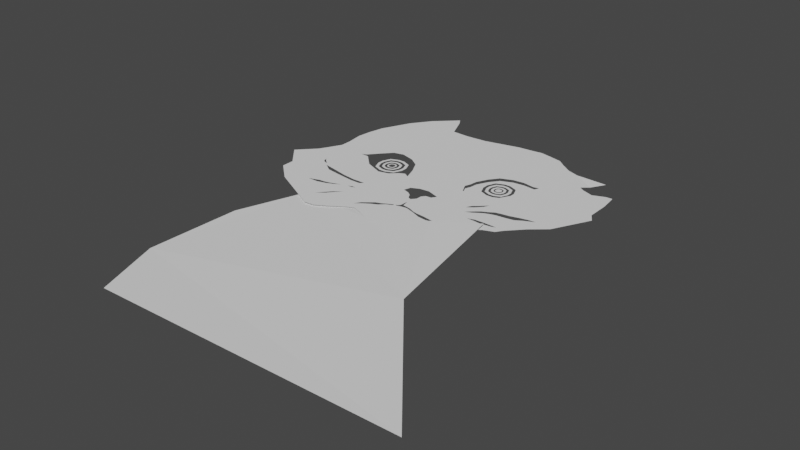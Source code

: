 # Source: coots-face1.blend  (saved by Blender 3.4.6; exported with 4.5.12 LTS)
import bpy
from mathutils import Matrix  # noqa: F401  (used for matrix-valued properties, if any)

bpy.ops.wm.read_factory_settings(use_empty=True)
scene = bpy.context.scene
scene.name = 'Scene'

# ---- collections
col_collection = bpy.data.collections.new('Collection'); scene.collection.children.link(col_collection)

# ---- world
world_world = bpy.data.worlds.new('World'); scene.world = world_world
world_world.use_nodes = True; world_world.node_tree.nodes.clear()
_N = world_world.node_tree.nodes; _L = world_world.node_tree.links
n0 = _N.new('ShaderNodeOutputWorld'); n0.name = 'World Output'; n0.location = (300, 300)
n1 = _N.new('ShaderNodeBackground'); n1.name = 'Background'; n1.location = (10, 300)
n1.inputs[0].default_value = (0.05088, 0.05088, 0.05088, 1.0)
_L.new(n1.outputs[0], n0.inputs[0])
n0.is_active_output = True
world_world.color = (0.05088, 0.05088, 0.05088)
world_world.use_sun_shadow = False
world_world.sun_shadow_jitter_overblur = 0.0

# ---- meshes
me_plane = bpy.data.meshes.new('Plane')
me_plane.from_pydata([(-1.32, 5.733, 0.0006672), (-1.237, 5.774, 0.0006672), (-1.578, 7.396, 0.0), (1.534, 7.707, 0.0), (1.272, 7.766, 0.0), (1.089, 7.799, 0.0), (0.946, 7.778, 0.0), (0.6509, 7.752, 0.0), (0.01135, 7.603, 0.0), (-0.3743, 7.577, 0.0), (-0.6935, 7.594, 0.0), (-0.8686, 7.996, 0.0), (-0.9449, 8.111, 0.0), (-1.327, 7.745, 0.0), (-1.879, 6.584, 0.0), (-1.82, 6.869, 0.0), (-1.677, 4.177, 0.0), (-1.907, 6.322, 0.0), (-1.864, 6.018, 0.0), (-1.863, 5.813, 0.0), (-1.988, 5.569, 0.0), (-2.069, 5.422, 0.0), (-2.366, 5.107, 0.0), (-2.035, 4.726, 0.0), (-2.032, 4.496, 0.0), (2.817, 5.418, 0.0), (-0.7428, 3.7, 0.0), (0.462, 3.857, 0.0), (-0.5587, 3.715, 0.0), (-0.3575, 3.827, 0.0), (-0.1428, 3.978, 0.0), (0.01627, 4.051, 0.0), (0.216, 3.977, 0.0), (0.7081, 3.869, 0.0), (0.96, 3.984, 0.0), (1.155, 4.161, 0.0), (1.338, 4.216, 0.0), (1.56, 4.369, 0.0), (1.794, 4.525, 0.0), (2.025, 4.728, 0.0), (2.217, 4.801, 0.0), (2.299, 4.919, 0.0), (2.546, 5.186, 0.0), (3.154, 6.08, 0.0), (1.672, 7.596, 0.0), (3.054, 6.237, 0.0), (3.051, 6.63, 0.0), (3.027, 6.823, 0.0), (3.006, 6.961, 0.0), (2.893, 6.955, 0.0), (2.676, 6.868, 0.0), (2.474, 6.939, 0.0), (2.378, 7.003, 0.0), (2.503, 7.109, 0.0), (2.718, 7.239, 0.06497), (2.408, 7.371, 0.0), (2.08, 7.384, 0.0), (1.866, 7.46, 0.0), (-1.172, 5.729, 0.0006672), (-1.074, 5.631, 0.0006672), (-0.9378, 5.495, 0.0006672), (-0.09615, 5.516, 0.0006672), (-0.1816, 5.755, 0.0006672), (-0.305, 5.99, 0.0006672), (-0.486, 6.112, 0.0006672), (-0.7336, 6.185, 0.0006672), (-0.9159, 6.139, 0.0006672), (-1.071, 5.969, 0.0006672), (-0.6103, 5.357, 0.0006672), (-0.4209, 5.403, 0.0006672), (-0.2922, 5.527, 0.0006672), (-0.1973, 5.574, 0.0006672), (1.875, 6.54, 0.0006672), (1.772, 6.519, 0.0006672), (1.56, 6.558, 0.0006672), (1.357, 6.536, 0.0006672), (1.148, 6.449, 0.0006672), (1.025, 6.284, 0.0006672), (0.926, 6.079, 0.0006672), (0.9096, 5.94, 0.0006672), (0.8731, 5.834, 0.0006672), (0.9638, 5.652, 0.0006672), (1.012, 5.734, 0.0006672), (1.11, 5.805, 0.0006672), (1.287, 5.756, 0.0006672), (1.527, 5.727, 0.0006672), (1.618, 5.89, 0.0006672), (1.709, 6.068, 0.0006672), (1.8, 6.274, 0.0006672), (1.839, 6.457, 0.0006672), (0.7785, 5.209, 0.0), (0.5436, 5.29, 0.0), (0.3674, 5.27, 0.0), (0.2282, 5.203, 0.0), (0.1919, 5.078, 0.0), (0.3149, 5.037, 0.0), (0.3871, 4.984, 0.0), (0.4391, 4.891, 0.0), (0.4983, 4.866, 0.0), (0.565, 4.942, 0.0), (0.5703, 5.05, 0.0), (0.6192, 5.114, 0.0), (0.7227, 5.122, 0.0), (-0.4856, 4.854, 0.0), (-0.7256, 4.85, 0.0), (-0.963, 4.882, 0.0), (-1.271, 4.951, 0.0), (-1.475, 4.994, 0.0), (-1.313, 4.879, 0.0), (-1.098, 4.846, 0.0), (-0.9173, 4.82, 0.0), (-0.726, 4.795, 0.0), (-0.5477, 4.797, 0.0), (-1.519, 5.056, 0.0), (-1.591, 5.108, 0.0), (-1.636, 5.155, 0.0), (-1.66, 5.193, 0.0), (-1.639, 5.109, 0.0), (-1.584, 5.065, 0.0), (-0.4817, 4.63, 0.0), (-0.5538, 4.63, 0.0), (-0.6284, 4.598, 0.0), (-0.5392, 4.601, 0.0), (-0.738, 4.566, 0.0), (-0.9381, 4.498, 0.0), (-1.043, 4.474, 0.0), (-1.14, 4.468, 0.0), (-1.331, 4.402, 0.0), (-1.143, 4.4, 0.0), (-0.9831, 4.441, 0.0), (-0.8478, 4.502, 0.0), (-0.5229, 4.387, 0.0), (-0.6639, 4.283, 0.0), (-0.8578, 4.06, 0.0), (-0.7264, 4.161, 0.0), (-0.6482, 4.257, 0.0), (0.0833, 4.367, 0.0), (0.1145, 4.325, 0.0), (-0.03918, 4.268, 0.0), (-0.008843, 4.243, 0.0), (0.02358, 4.319, 0.0), (0.05454, 4.286, 0.0), (-0.1055, 4.163, 0.0), (0.522, 4.765, 0.0), (0.5156, 4.608, 0.0), (0.4847, 4.566, 0.0), (0.426, 4.551, 0.0), (0.3147, 4.496, 0.0), (0.2366, 4.45, 0.0), (0.1472, 4.419, 0.0), (0.2272, 4.381, 0.0), (0.3142, 4.464, 0.0), (0.4181, 4.516, 0.0), (0.4486, 4.557, 0.0), (0.5775, 4.565, 0.0), (0.6654, 4.574, 0.0), (0.833, 4.519, 0.0), (0.9988, 4.453, 0.0), (1.152, 4.435, 0.0), (1.269, 4.452, 0.0), (1.311, 4.478, 0.0), (1.221, 4.484, 0.0), (1.042, 4.515, 0.0), (0.9056, 4.527, 0.0), (0.82, 4.546, 0.0), (0.7063, 4.597, 0.0), (0.5941, 4.617, 0.0), (0.5561, 4.621, 0.0), (0.4785, 4.538, 0.0), (0.5397, 4.558, 0.0), (1.621, 5.495, 0.0), (1.509, 5.382, 0.0), (1.413, 5.3, 0.0), (1.361, 5.2, 0.0), (1.472, 5.281, 0.0), (1.579, 5.397, 0.0), (1.832, 5.345, 0.0), (1.909, 5.273, 0.0), (1.739, 5.286, 0.0), (1.801, 5.245, 0.0), (1.641, 5.237, 0.0), (1.545, 5.155, 0.0), (1.447, 5.06, 0.0), (1.551, 5.106, 0.0), (1.702, 5.206, 0.0), (2.522, 5.474, 0.0), (2.381, 5.462, 0.0), (2.261, 5.438, 0.0), (2.07, 5.387, 0.0), (1.945, 5.371, 0.0), (2.066, 5.289, 0.0), (2.213, 5.313, 0.0), (2.334, 5.386, 0.0), (2.147, 4.936, 0.0), (1.906, 4.944, 0.0), (1.735, 4.94, 0.0), (1.615, 4.901, 0.0), (1.772, 4.894, 0.0), (1.865, 4.882, 0.0), (2.081, 4.908, 0.0), (-0.994, -0.04581, -0.01207), (4.316, 0.05326, -0.01207), (-1.031, 4.011, -0.03754), (1.993, 4.821, 0.0596), (1.296, 4.38, 0.05539), (0.6594, 3.902, -0.0003518), (0.2646, 4.149, -0.02072), (-1.446, 1.131, -0.02481), (-1.421, 2.807, -0.03118), (2.442, 2.352, 0.02376), (-0.1837, 6.565, 0.0), (-0.4138, 6.625, 0.0), (-0.6695, 6.691, 0.0), (1.312, 6.118, -0.03759), (1.312, 6.09, -0.03759), (1.324, 6.061, -0.03759), (1.353, 6.049, -0.03759), (1.885, 6.572, -0.03757), (1.381, 6.049, -0.03759), (1.788, 6.521, -0.03757), (1.41, 6.061, -0.03759), (1.576, 6.542, -0.03757), (1.422, 6.09, -0.03759), (1.373, 6.52, -0.03757), (1.422, 6.118, -0.03759), (1.164, 6.433, -0.03757), (1.41, 6.146, -0.03759), (1.041, 6.268, -0.03757), (1.381, 6.158, -0.03759), (1.353, 6.158, -0.03759), (0.9416, 6.063, -0.03757), (1.324, 6.146, -0.03759), (0.9252, 5.924, -0.03757), (0.8887, 5.818, -0.03757), (0.9794, 5.636, -0.03757), (1.028, 5.718, -0.03757), (1.126, 5.789, -0.03757), (1.303, 5.74, -0.03757), (1.543, 5.711, -0.03757), (1.634, 5.874, -0.03757), (1.725, 6.052, -0.03757), (1.815, 6.258, -0.03757), (1.854, 6.456, -0.03757), (1.204, 6.139, -0.03759), (1.204, 6.068, -0.03759), (1.241, 5.978, -0.03759), (1.331, 5.941, -0.03759), (1.402, 5.941, -0.03759), (1.493, 5.978, -0.03759), (1.53, 6.068, -0.03759), (1.53, 6.139, -0.03759), (1.493, 6.229, -0.03759), (1.402, 6.267, -0.03759), (1.331, 6.267, -0.03759), (1.241, 6.229, -0.03759), (1.245, 6.131, -0.03759), (1.245, 6.076, -0.03759), (1.273, 6.01, -0.03759), (1.34, 5.982, -0.03759), (1.394, 5.982, -0.03759), (1.461, 6.01, -0.03759), (1.489, 6.076, -0.03759), (1.489, 6.131, -0.03759), (1.461, 6.198, -0.03759), (1.394, 6.225, -0.03759), (1.34, 6.225, -0.03759), (1.273, 6.198, -0.03759), (1.287, 6.123, -0.03759), (1.287, 6.085, -0.03759), (1.305, 6.042, -0.03759), (1.348, 6.024, -0.03759), (1.386, 6.024, -0.03759), (1.429, 6.042, -0.03759), (1.447, 6.085, -0.03759), (1.447, 6.123, -0.03759), (1.429, 6.166, -0.03759), (1.386, 6.183, -0.03759), (1.348, 6.183, -0.03759), (1.305, 6.166, -0.03759), (-0.6927, 5.488, -0.03759), (-0.9025, 5.697, -0.03759), (-0.8411, 5.549, -0.03759), (-0.3712, 5.697, -0.03759), (-0.581, 5.488, -0.03759), (-0.4327, 5.549, -0.03759), (-0.6927, 6.019, -0.03759), (-0.9025, 5.809, -0.03759), (-0.8411, 5.957, -0.03759), (-0.581, 6.019, -0.03759), (-0.3712, 5.809, -0.03759), (-0.4327, 5.957, -0.03759), (-0.6917, 5.767, -0.03759), (-0.6917, 5.739, -0.03759), (-0.6797, 5.71, -0.03759), (-0.6508, 5.698, -0.03759), (-0.6229, 5.698, -0.03759), (-0.594, 5.71, -0.03759), (-0.582, 5.739, -0.03759), (-0.582, 5.767, -0.03759), (-0.594, 5.796, -0.03759), (-0.6229, 5.808, -0.03759), (-0.6508, 5.808, -0.03759), (-0.6797, 5.796, -0.03759), (-0.8511, 5.799, -0.03759), (-0.8511, 5.708, -0.03759), (-0.8017, 5.588, -0.03759), (-0.6825, 5.539, -0.03759), (-0.5912, 5.539, -0.03759), (-0.472, 5.588, -0.03759), (-0.4226, 5.708, -0.03759), (-0.4226, 5.799, -0.03759), (-0.472, 5.918, -0.03759), (-0.5912, 5.967, -0.03759), (-0.6825, 5.967, -0.03759), (-0.8017, 5.918, -0.03759), (-0.7999, 5.789, -0.03759), (-0.7999, 5.718, -0.03759), (-0.7626, 5.628, -0.03759), (-0.6723, 5.59, -0.03759), (-0.6014, 5.59, -0.03759), (-0.5112, 5.628, -0.03759), (-0.4738, 5.718, -0.03759), (-0.4738, 5.789, -0.03759), (-0.5112, 5.879, -0.03759), (-0.6014, 5.916, -0.03759), (-0.6723, 5.916, -0.03759), (-0.7626, 5.879, -0.03759), (-0.7586, 5.78, -0.03759), (-0.7586, 5.726, -0.03759), (-0.7309, 5.659, -0.03759), (-0.6641, 5.631, -0.03759), (-0.6096, 5.631, -0.03759), (-0.5428, 5.659, -0.03759), (-0.5151, 5.726, -0.03759), (-0.5151, 5.78, -0.03759), (-0.5428, 5.847, -0.03759), (-0.6096, 5.875, -0.03759), (-0.6641, 5.875, -0.03759), (-0.7309, 5.847, -0.03759), (-0.7168, 5.772, -0.03759), (-0.7168, 5.734, -0.03759), (-0.6989, 5.691, -0.03759), (-0.6558, 5.673, -0.03759), (-0.618, 5.673, -0.03759), (-0.5748, 5.691, -0.03759), (-0.557, 5.734, -0.03759), (-0.557, 5.772, -0.03759), (-0.5748, 5.815, -0.03759), (-0.618, 5.833, -0.03759), (-0.6558, 5.833, -0.03759), (-0.6989, 5.815, -0.03759), (1.101, 6.159, -0.03757), (1.114, 6.19, -0.03757), (1.163, 6.308, -0.03757), (1.101, 6.048, -0.03757), (1.153, 6.058, -0.03757), (1.153, 6.149, -0.03757), (1.202, 6.268, -0.03757), (1.273, 6.198, -0.03757), (1.305, 6.166, -0.03757), (1.245, 6.131, -0.03757), (1.204, 6.139, -0.03757), (1.241, 6.229, -0.03757), (1.34, 6.225, -0.03757), (1.331, 6.267, -0.03757), (1.321, 6.318, -0.03757), (1.311, 6.369, -0.03757), (1.334, 6.369, -0.03757), (1.348, 6.183, -0.03757), (1.394, 6.225, -0.03757), (1.402, 6.267, -0.03757), (1.571, 6.308, -0.03757), (1.413, 6.318, -0.03757), (1.423, 6.369, -0.03757), (1.163, 5.899, -0.03757), (1.202, 5.939, -0.03757), (1.204, 6.068, -0.03757), (1.241, 5.978, -0.03757), (1.226, 5.929, -0.03757), (1.241, 5.978, -0.03757), (1.245, 6.076, -0.03757), (1.287, 6.085, -0.03757), (1.305, 6.042, -0.03757), (1.273, 6.01, -0.03757), (1.312, 6.09, -0.03757), (1.287, 6.123, -0.03757), (1.311, 5.838, -0.03757), (1.324, 6.146, -0.03757), (1.348, 6.024, -0.03757), (1.34, 5.982, -0.03757), (1.331, 5.941, -0.03757), (1.34, 5.982, -0.03757), (1.321, 5.889, -0.03757), (1.353, 6.049, -0.03757), (1.353, 6.158, -0.03757), (1.394, 5.982, -0.03757), (1.386, 6.024, -0.03757), (1.381, 6.158, -0.03757), (1.386, 6.183, -0.03757), (1.381, 6.049, -0.03757), (1.324, 6.061, -0.03757), (1.312, 6.118, -0.03757), (1.422, 6.09, -0.03757), (1.423, 5.838, -0.03757), (1.413, 5.889, -0.03757), (1.402, 5.941, -0.03757), (1.41, 6.061, -0.03757), (1.422, 6.118, -0.03757), (1.461, 6.01, -0.03757), (1.429, 6.042, -0.03757), (1.489, 6.076, -0.03757), (1.447, 6.085, -0.03757), (1.461, 6.198, -0.03757), (1.429, 6.166, -0.03757), (1.447, 6.123, -0.03757), (1.41, 6.146, -0.03757), (1.53, 6.068, -0.03757), (1.489, 6.076, -0.03757), (1.53, 6.139, -0.03757), (1.489, 6.131, -0.03757), (1.532, 6.268, -0.03757), (1.493, 6.229, -0.03757), (1.571, 5.899, -0.03757), (1.633, 6.048, -0.03757), (1.633, 6.159, -0.03757), (1.581, 6.149, -0.03757), (1.542, 5.963, -0.03757), (1.581, 6.058, -0.03757), (1.532, 5.939, -0.03757), (1.493, 5.978, -0.03757), (1.493, 5.978, -0.03757)], [], [(2, 14, 212, 10, 11, 12, 13), (41, 177, 179), (15, 14, 2), (178, 176, 85, 84, 83, 82, 81, 80, 79, 78, 77, 210, 63, 62, 61, 173, 172, 171, 170, 175), (27, 141, 139), (107, 113, 118, 117, 116, 22), (122, 121, 123, 130, 129, 128, 127, 23, 24, 133, 132, 131, 142, 138, 119), (23, 127, 126, 125, 124, 123, 121, 109, 108, 107, 22), (27, 142, 131, 135, 134, 133, 24, 16, 26, 28, 29, 30, 31, 32), (35, 154, 169, 168, 153, 146, 152, 151, 150, 137, 27, 33, 34), (149, 148, 147, 146, 153, 145, 144, 143, 136), (139, 142, 27), (137, 141, 27), (138, 140, 103, 112, 111, 110, 109, 121, 120, 119), (174, 173, 61, 71, 70, 93, 92, 91, 90, 38, 39, 40, 193, 199, 198, 197, 196, 183, 182, 181, 180, 178, 175), (183, 196, 195, 194, 193, 40, 41, 179, 184), (200, 201, 209, 203, 204, 205, 206, 202, 208, 207), (63, 210, 211, 64), (8, 210, 77, 76, 7), (64, 211, 212, 65), (9, 211, 210, 8), (65, 212, 14, 17, 18, 19, 20, 21, 22, 116, 115, 114, 113, 107, 106, 105, 104, 103, 140, 136, 143, 167, 166, 165, 164, 163, 162, 161, 160, 159, 158, 157, 156, 155, 154, 35, 36, 37, 38, 90, 102, 101, 100, 99, 98, 97, 96, 95, 94, 93, 70, 69, 68, 60, 59, 58, 0, 1, 67, 66), (10, 212, 211, 9), (7, 76, 75, 5, 6), (5, 75, 74, 4), (4, 74, 73, 72, 89, 88, 87, 86, 85, 176, 189, 188, 187, 186, 185, 192, 191, 190, 177, 41, 42, 25, 43, 45, 46, 47, 48, 49, 50, 51, 52, 53, 54, 55, 56, 57, 44, 3), (242, 217, 219, 221, 223, 367, 373, 371, 424, 423, 422, 403, 386, 374, 354, 351, 352, 227, 230, 232, 233, 234, 235, 236, 237, 238, 239, 240, 241), (366, 367, 223, 225, 227, 352, 353), (390, 379, 378, 392, 404, 428, 426, 430, 429, 405), (370, 421, 418, 416, 430, 426, 427, 425, 420, 372, 365, 357, 356, 355, 375, 378, 379, 377, 376, 361, 362, 364), (368, 398, 413, 414, 411, 410, 417, 419, 412, 369, 363, 358, 360, 380, 383, 391, 388, 382, 381, 385, 359), (395, 408, 410, 411, 409, 396, 388, 391, 389), (401, 384, 400, 393, 399, 406, 402, 407, 415, 397, 394, 387), (304, 303, 286, 280), (305, 304, 280, 281), (306, 305, 281, 279), (307, 306, 279, 283), (308, 307, 283, 284), (309, 308, 284, 282), (310, 309, 282, 289), (311, 310, 289, 290), (312, 311, 290, 288), (313, 312, 288, 285), (314, 313, 285, 287), (303, 314, 287, 286), (328, 327, 315, 316), (329, 328, 316, 317), (330, 329, 317, 318), (331, 330, 318, 319), (332, 331, 319, 320), (333, 332, 320, 321), (334, 333, 321, 322), (335, 334, 322, 323), (336, 335, 323, 324), (337, 336, 324, 325), (338, 337, 325, 326), (327, 338, 326, 315), (292, 291, 339, 340), (293, 292, 340, 341), (294, 293, 341, 342), (295, 294, 342, 343), (296, 295, 343, 344), (297, 296, 344, 345), (298, 297, 345, 346), (299, 298, 346, 347), (300, 299, 347, 348), (301, 300, 348, 349), (302, 301, 349, 350), (291, 302, 350, 339), (368, 277, 276, 398), (419, 262, 263, 412), (359, 278, 277, 368), (263, 264, 369, 412), (385, 267, 278, 359), (264, 265, 363, 369), (213, 214, 384, 401), (265, 266, 358, 363), (214, 215, 400, 384), (266, 255, 360, 358), (393, 216, 218, 399), (399, 218, 220, 406), (376, 244, 243, 361), (406, 220, 222, 402), (377, 245, 244, 376), (402, 222, 224, 407), (246, 245, 377, 379, 390), (407, 224, 226, 415), (247, 246, 390, 405), (226, 228, 397, 415), (248, 247, 405, 429), (228, 229, 394, 397), (249, 248, 429, 430, 416), (229, 231, 387, 394), (250, 249, 416, 418), (231, 213, 401, 387), (251, 250, 418, 421), (370, 252, 251, 421), (364, 253, 252, 370), (381, 268, 267, 385), (362, 254, 253, 364), (382, 269, 268, 381), (361, 243, 254, 362), (255, 256, 380, 360), (271, 270, 388, 396), (256, 257, 383, 380), (272, 271, 396, 409), (383, 257, 258, 389, 391), (273, 272, 409, 411), (389, 258, 259, 395), (274, 273, 411, 414), (395, 259, 260, 408), (275, 274, 414, 413), (408, 260, 261, 417, 410), (398, 276, 275, 413), (417, 261, 262, 419)])
_uv = me_plane.uv_layers.new(name='UVMap')
_uv.uv.foreach_set('vector', [0.0, 0.6507, 0.0154, 0.4877, 0.2588, 0.5399, 0.1399, 0.7672, 0.09839, 0.7712, 0.07567, 0.7821, 0.02726, 0.708, 0.953, 0.4956, 0.8509, 0.5231, 0.8341, 0.5083, 0.0, 0.544, 0.0154, 0.4877, 0.0, 0.6507, 0.8192, 0.5099, 0.8302, 0.5287, 0.7188, 0.5588, 0.6803, 0.5469, 0.6487, 0.542, 0.6388, 0.5222, 0.6378, 0.5044, 0.6072, 0.5272, 0.6042, 0.5479, 0.5944, 0.5716, 0.5904, 0.6111, 0.3566, 0.5609, 0.3977, 0.4531, 0.4383, 0.4244, 0.4728, 0.3918, 0.7596, 0.46, 0.7596, 0.4827, 0.7685, 0.5053, 0.7768, 0.5341, 0.7795, 0.5142, 0.7214, 0.138, 0.6094, 0.1775, 0.602, 0.164, 0.2713, 0.1646, 0.2577, 0.1715, 0.2453, 0.1672, 0.2315, 0.1701, 0.2201, 0.1834, 0.1537, 0.13, 0.4745, 0.1796, 0.4588, 0.171, 0.4421, 0.1553, 0.4283, 0.1338, 0.4097, 0.1105, 0.3849, 0.08858, 0.3511, 0.07191, 0.1962, 0.06579, 0.2397, 0.03615, 0.4669, 0.0538, 0.4812, 0.1115, 0.4969, 0.1429, 0.592, 0.1408, 0.5943, 0.1657, 0.4821, 0.1901, 0.1962, 0.06579, 0.3511, 0.07191, 0.3792, 0.101, 0.3959, 0.111, 0.4126, 0.1248, 0.4421, 0.1553, 0.4588, 0.171, 0.3523, 0.1725, 0.3108, 0.1587, 0.2713, 0.1646, 0.1537, 0.13, 0.7214, 0.138, 0.592, 0.1408, 0.4969, 0.1429, 0.4864, 0.1081, 0.4812, 0.08382, 0.4669, 0.0538, 0.2397, 0.03615, 0.3098, 0.0, 0.5203, 0.0, 0.5519, 0.01935, 0.5776, 0.05788, 0.6023, 0.1043, 0.624, 0.132, 0.6665, 0.1369, 0.8176, 0.2555, 0.6775, 0.275, 0.6713, 0.2704, 0.6622, 0.2613, 0.6551, 0.2619, 0.6516, 0.2588, 0.6535, 0.2517, 0.6396, 0.2331, 0.6316, 0.2102, 0.6166, 0.1899, 0.7214, 0.138, 0.7643, 0.1626, 0.7989, 0.2061, 0.6139, 0.2097, 0.627, 0.2234, 0.6367, 0.2388, 0.6516, 0.2588, 0.6551, 0.2619, 0.6608, 0.2668, 0.6625, 0.2771, 0.6493, 0.3057, 0.6072, 0.1946, 0.602, 0.164, 0.592, 0.1408, 0.7214, 0.138, 0.6166, 0.1899, 0.6094, 0.1775, 0.7214, 0.138, 0.5943, 0.1657, 0.6009, 0.1805, 0.461, 0.2298, 0.455, 0.214, 0.4234, 0.1972, 0.3869, 0.1843, 0.3523, 0.1725, 0.4588, 0.171, 0.4693, 0.1834, 0.4821, 0.1901, 0.772, 0.4847, 0.7596, 0.46, 0.4728, 0.3918, 0.4511, 0.3928, 0.4392, 0.377, 0.5568, 0.3572, 0.5756, 0.3819, 0.6052, 0.4017, 0.6546, 0.4086, 0.8986, 0.379, 0.9214, 0.4363, 0.949, 0.4669, 0.9243, 0.4847, 0.915, 0.4735, 0.8787, 0.4492, 0.8611, 0.4429, 0.8323, 0.4298, 0.8021, 0.4607, 0.7877, 0.4429, 0.7967, 0.4689, 0.8063, 0.4923, 0.8192, 0.5099, 0.7795, 0.5142, 0.8021, 0.4607, 0.8323, 0.4298, 0.8502, 0.4477, 0.8804, 0.4641, 0.9243, 0.4847, 0.949, 0.4669, 0.953, 0.4956, 0.8341, 0.5083, 0.82, 0.4923, 0.0, 0.0, 1.0, 0.0, 1.0, 0.5, 1.0, 1.0, 0.75, 1.0, 0.5, 1.0, 0.25, 1.0, 0.0, 1.0, 0.0, 0.75, 0.0, 0.5, 0.3977, 0.4531, 0.3566, 0.5609, 0.3103, 0.551, 0.3572, 0.458, 0.2604, 0.8423, 0.3566, 0.5609, 0.5904, 0.6111, 0.5953, 0.6477, 0.3612, 0.9273, 0.3572, 0.458, 0.3103, 0.551, 0.2588, 0.5399, 0.3098, 0.4491, 0.1972, 0.7959, 0.3103, 0.551, 0.3566, 0.5609, 0.2604, 0.8423, 0.3098, 0.4491, 0.2588, 0.5399, 0.0154, 0.4877, 0.03417, 0.4383, 0.06974, 0.3879, 0.08851, 0.3513, 0.1063, 0.2614, 0.1182, 0.2021, 0.1537, 0.13, 0.2201, 0.1834, 0.2277, 0.1786, 0.2401, 0.1743, 0.2577, 0.1715, 0.2713, 0.1646, 0.3118, 0.1755, 0.373, 0.1913, 0.4185, 0.2071, 0.461, 0.2298, 0.6009, 0.1805, 0.6072, 0.1946, 0.6493, 0.3057, 0.6685, 0.2831, 0.6757, 0.2859, 0.6975, 0.2926, 0.7225, 0.2938, 0.7396, 0.2982, 0.765, 0.3085, 0.8, 0.3192, 0.8166, 0.3264, 0.8115, 0.318, 0.792, 0.3041, 0.763, 0.2934, 0.7273, 0.2902, 0.6924, 0.2847, 0.6775, 0.275, 0.8176, 0.2555, 0.8453, 0.2822, 0.871, 0.3296, 0.8986, 0.379, 0.6546, 0.4086, 0.6526, 0.3879, 0.6349, 0.377, 0.6319, 0.3612, 0.6408, 0.3414, 0.6358, 0.3217, 0.623, 0.3207, 0.6052, 0.3325, 0.5874, 0.3355, 0.5617, 0.3316, 0.5568, 0.3572, 0.4392, 0.377, 0.4284, 0.3454, 0.4007, 0.3217, 0.3345, 0.3167, 0.2999, 0.3286, 0.2723, 0.3424, 0.2416, 0.3414, 0.2545, 0.3503, 0.2693, 0.3898, 0.2831, 0.4264, 0.1399, 0.7672, 0.2588, 0.5399, 0.3103, 0.551, 0.1972, 0.7959, 0.3612, 0.9273, 0.5953, 0.6477, 0.62, 0.6773, 0.4353, 0.9757, 0.4116, 0.9589, 0.4353, 0.9757, 0.62, 0.6773, 0.6497, 0.6961, 0.4709, 0.9866, 0.4709, 0.9866, 0.6497, 0.6961, 0.6852, 0.709, 0.6981, 0.7267, 0.7011, 0.703, 0.7099, 0.6655, 0.7139, 0.625, 0.7169, 0.5904, 0.7188, 0.5588, 0.8302, 0.5287, 0.8481, 0.5437, 0.8694, 0.5581, 0.8989, 0.5849, 0.9181, 0.6, 0.9421, 0.6151, 0.9167, 0.5821, 0.9016, 0.5581, 0.8776, 0.5403, 0.8509, 0.5231, 0.953, 0.4956, 0.9727, 0.5657, 1.0, 0.6319, 1.0, 0.7811, 0.9678, 0.7998, 0.9273, 0.8621, 0.8868, 0.9135, 0.8611, 0.9411, 0.8325, 0.9372, 0.7929, 0.9184, 0.7455, 0.9214, 0.7228, 0.9253, 0.7327, 0.949, 0.7337, 0.9747, 0.7011, 0.9777, 0.6408, 0.9806, 0.6013, 0.9836, 0.5726, 1.0, 0.5232, 1.0, 0.0, 0.0, 0.0, 0.0, 0.0, 0.0, 0.0, 0.0, 0.0, 0.0, 0.0, 0.0, 0.0, 0.0, 0.0, 0.0, 0.0, 0.0, 0.0, 0.0, 0.0, 0.0, 0.0, 0.0, 0.0, 0.0, 0.0, 0.0, 0.0, 0.0, 0.0, 0.0, 0.0, 0.0, 0.0, 0.0, 0.0, 0.0, 0.0, 0.0, 0.0, 0.0, 0.0, 0.0, 0.0, 0.0, 0.0, 0.0, 0.0, 0.0, 0.0, 0.0, 0.0, 0.0, 0.0, 0.0, 0.0, 0.0, 0.0, 0.0, 0.0, 0.0, 0.0, 0.0, 0.0, 0.0, 0.0, 0.0, 0.0, 0.0, 0.0, 0.0, 0.0, 0.0, 0.0, 0.0, 0.0, 0.0, 0.0, 0.0, 0.0, 0.0, 0.0, 0.0, 0.0, 0.0, 0.0, 0.0, 0.0, 0.0, 0.0, 0.0, 0.0, 0.0, 0.0, 0.0, 0.0, 0.0, 0.0, 0.0, 0.0, 0.0, 0.0, 0.0, 0.0, 0.0, 0.0, 0.0, 0.0, 0.0, 0.0, 0.0, 0.0, 0.0, 0.0, 0.0, 0.0, 0.0, 0.0, 0.0, 0.0, 0.0, 0.0, 0.0, 0.0, 0.0, 0.0, 0.0, 0.0, 0.0, 0.0, 0.0, 0.0, 0.0, 0.0, 0.0, 0.0, 0.0, 0.0, 0.0, 0.0, 0.0, 0.0, 0.0, 0.0, 0.0, 0.0, 0.0, 0.0, 0.0, 0.0, 0.0, 0.0, 0.0, 0.0, 0.0, 0.0, 0.0, 0.0, 0.0, 0.0, 0.0, 0.0, 0.0, 0.0, 0.0, 0.0, 0.0, 0.0, 0.0, 0.0, 0.0, 0.0, 0.0, 0.0, 0.0, 0.0, 0.0, 0.0, 0.0, 0.0, 0.0, 0.0, 0.0, 0.0, 0.0, 0.0, 0.0, 0.0, 0.0, 0.0, 0.0, 0.0, 0.0, 0.0, 0.0, 0.0, 0.0, 0.0, 0.0, 0.0, 0.0, 0.0, 0.0, 0.0, 0.0, 0.0, 0.0, 0.0, 0.0, 0.0, 0.0, 0.0, 0.0, 0.0, 0.0, 0.0, 0.0, 0.0, 0.0, 0.09673, 0.4141, 0.09673, 0.5859, 0.0, 0.6051, 0.0, 0.3949, 0.1897, 0.1897, 0.09673, 0.4141, 0.0, 0.3949, 0.1157, 0.1157, 0.4141, 0.09673, 0.1897, 0.1897, 0.1157, 0.1157, 0.3949, 0.0, 0.5859, 0.09673, 0.4141, 0.09673, 0.3949, 0.0, 0.6051, 0.0, 0.8103, 0.1897, 0.5859, 0.09673, 0.6051, 0.0, 0.8843, 0.1157, 0.9033, 0.4141, 0.8103, 0.1897, 0.8843, 0.1157, 1.0, 0.3949, 0.9033, 0.5859, 0.9033, 0.4141, 1.0, 0.3949, 1.0, 0.6051, 0.8103, 0.8103, 0.9033, 0.5859, 1.0, 0.6051, 0.8843, 0.8843, 0.5859, 0.9033, 0.8103, 0.8103, 0.8843, 0.8843, 0.6051, 1.0, 0.4141, 0.9033, 0.5859, 0.9033, 0.6051, 1.0, 0.3949, 1.0, 0.1897, 0.8103, 0.4141, 0.9033, 0.3949, 1.0, 0.1157, 0.8843, 0.09673, 0.5859, 0.1897, 0.8103, 0.1157, 0.8843, 0.0, 0.6051, 0.2709, 0.4488, 0.2709, 0.5512, 0.1931, 0.5667, 0.1931, 0.4333, 0.323, 0.323, 0.2709, 0.4488, 0.1931, 0.4333, 0.2634, 0.2634, 0.4488, 0.2709, 0.323, 0.323, 0.2634, 0.2634, 0.4333, 0.1931, 0.5512, 0.2709, 0.4488, 0.2709, 0.4333, 0.1931, 0.5667, 0.1931, 0.677, 0.323, 0.5512, 0.2709, 0.5667, 0.1931, 0.7366, 0.2634, 0.7291, 0.4488, 0.677, 0.323, 0.7366, 0.2634, 0.8069, 0.4333, 0.7291, 0.5512, 0.7291, 0.4488, 0.8069, 0.4333, 0.8069, 0.5667, 0.677, 0.677, 0.7291, 0.5512, 0.8069, 0.5667, 0.7366, 0.7366, 0.5512, 0.7291, 0.677, 0.677, 0.7366, 0.7366, 0.5667, 0.8069, 0.4488, 0.7291, 0.5512, 0.7291, 0.5667, 0.8069, 0.4333, 0.8069, 0.323, 0.677, 0.4488, 0.7291, 0.4333, 0.8069, 0.2634, 0.7366, 0.2709, 0.5512, 0.323, 0.677, 0.2634, 0.7366, 0.1931, 0.5667, 0.3968, 0.4738, 0.3968, 0.5262, 0.3496, 0.5356, 0.3496, 0.4644, 0.4194, 0.4194, 0.3968, 0.4738, 0.3496, 0.4644, 0.3832, 0.3832, 0.4738, 0.3968, 0.4194, 0.4194, 0.3832, 0.3832, 0.4644, 0.3496, 0.5262, 0.3968, 0.4738, 0.3968, 0.4644, 0.3496, 0.5356, 0.3496, 0.5806, 0.4194, 0.5262, 0.3968, 0.5356, 0.3496, 0.6168, 0.3832, 0.6032, 0.4738, 0.5806, 0.4194, 0.6168, 0.3832, 0.6504, 0.4644, 0.6032, 0.5262, 0.6032, 0.4738, 0.6504, 0.4644, 0.6504, 0.5356, 0.5806, 0.5806, 0.6032, 0.5262, 0.6504, 0.5356, 0.6167, 0.6167, 0.5262, 0.6032, 0.5806, 0.5806, 0.6167, 0.6167, 0.5356, 0.6504, 0.4738, 0.6032, 0.5262, 0.6032, 0.5356, 0.6504, 0.4644, 0.6504, 0.4194, 0.5806, 0.4738, 0.6032, 0.4644, 0.6504, 0.3832, 0.6168, 0.3968, 0.5262, 0.4194, 0.5806, 0.3832, 0.6168, 0.3496, 0.5356, 0.4644, 0.6504, 0.4644, 0.6504, 0.5356, 0.6504, 0.5356, 0.6504, 0.7291, 0.5512, 0.7291, 0.5512, 0.677, 0.677, 0.677, 0.677, 0.3832, 0.6168, 0.3832, 0.6168, 0.4644, 0.6504, 0.4644, 0.6504, 0.677, 0.677, 0.5512, 0.7291, 0.5512, 0.7291, 0.677, 0.677, 0.3496, 0.5356, 0.3496, 0.5356, 0.3832, 0.6168, 0.3832, 0.6168, 0.5512, 0.7291, 0.4488, 0.7291, 0.4488, 0.7291, 0.5512, 0.7291, 0.3968, 0.5262, 0.3968, 0.4738, 0.3968, 0.4738, 0.3968, 0.5262, 0.4488, 0.7291, 0.323, 0.677, 0.323, 0.677, 0.4488, 0.7291, 0.3968, 0.4738, 0.4194, 0.4194, 0.4194, 0.4194, 0.3968, 0.4738, 0.323, 0.677, 0.2709, 0.5512, 0.2709, 0.5512, 0.323, 0.677, 0.4738, 0.3968, 0.4738, 0.3968, 0.5262, 0.3968, 0.5262, 0.3968, 0.5262, 0.3968, 0.5262, 0.3968, 0.5806, 0.4194, 0.5806, 0.4194, 0.1931, 0.4333, 0.1931, 0.4333, 0.1931, 0.5667, 0.1931, 0.5667, 0.5806, 0.4194, 0.5806, 0.4194, 0.6032, 0.4738, 0.6032, 0.4738, 0.2634, 0.2634, 0.2634, 0.2634, 0.1931, 0.4333, 0.1931, 0.4333, 0.6032, 0.4738, 0.6032, 0.4738, 0.6032, 0.5262, 0.6032, 0.5262, 0.4333, 0.1931, 0.2634, 0.2634, 0.2634, 0.2634, 0.2635, 0.2634, 0.4333, 0.1931, 0.6032, 0.5262, 0.6032, 0.5262, 0.5806, 0.5806, 0.5806, 0.5806, 0.5667, 0.1931, 0.4333, 0.1931, 0.4333, 0.1931, 0.5667, 0.1931, 0.5806, 0.5806, 0.5262, 0.6032, 0.5262, 0.6032, 0.5806, 0.5806, 0.7366, 0.2634, 0.5667, 0.1931, 0.5667, 0.1931, 0.7366, 0.2634, 0.5262, 0.6032, 0.4738, 0.6032, 0.4738, 0.6032, 0.5262, 0.6032, 0.8069, 0.4333, 0.7366, 0.2634, 0.7366, 0.2634, 0.7366, 0.2635, 0.8069, 0.4333, 0.4738, 0.6032, 0.4194, 0.5806, 0.4194, 0.5806, 0.4738, 0.6032, 0.8069, 0.5667, 0.8069, 0.4333, 0.8069, 0.4333, 0.8069, 0.5667, 0.4194, 0.5806, 0.3968, 0.5262, 0.3968, 0.5262, 0.4194, 0.5806, 0.7366, 0.7366, 0.8069, 0.5667, 0.8069, 0.5667, 0.7366, 0.7366, 0.5667, 0.8069, 0.5667, 0.8069, 0.7366, 0.7366, 0.7366, 0.7366, 0.4333, 0.8069, 0.4333, 0.8069, 0.5667, 0.8069, 0.5667, 0.8069, 0.3496, 0.4644, 0.3496, 0.4644, 0.3496, 0.5356, 0.3496, 0.5356, 0.2634, 0.7366, 0.2634, 0.7366, 0.4333, 0.8069, 0.4333, 0.8069, 0.3832, 0.3832, 0.3832, 0.3832, 0.3496, 0.4644, 0.3496, 0.4644, 0.1931, 0.5667, 0.1931, 0.5667, 0.2634, 0.7366, 0.2634, 0.7366, 0.2709, 0.5512, 0.2709, 0.4488, 0.2709, 0.4488, 0.2709, 0.5512, 0.5356, 0.3496, 0.4644, 0.3496, 0.4644, 0.3496, 0.5356, 0.3496, 0.2709, 0.4488, 0.323, 0.323, 0.323, 0.323, 0.2709, 0.4488, 0.6168, 0.3832, 0.5356, 0.3496, 0.5356, 0.3496, 0.6168, 0.3832, 0.323, 0.323, 0.323, 0.323, 0.4488, 0.2709, 0.4488, 0.2709, 0.4487, 0.2709, 0.6504, 0.4644, 0.6168, 0.3832, 0.6168, 0.3832, 0.6504, 0.4644, 0.4488, 0.2709, 0.4488, 0.2709, 0.5512, 0.2709, 0.5512, 0.2709, 0.6504, 0.5356, 0.6504, 0.4644, 0.6504, 0.4644, 0.6504, 0.5356, 0.5512, 0.2709, 0.5512, 0.2709, 0.677, 0.323, 0.677, 0.323, 0.6167, 0.6167, 0.6504, 0.5356, 0.6504, 0.5356, 0.6167, 0.6167, 0.677, 0.323, 0.677, 0.323, 0.7291, 0.4488, 0.7291, 0.4488, 0.7291, 0.4487, 0.5356, 0.6504, 0.5356, 0.6504, 0.6167, 0.6167, 0.6167, 0.6167, 0.7291, 0.4488, 0.7291, 0.4488, 0.7291, 0.5512, 0.7291, 0.5512])
me_plane.update()

# ---- objects
ob_plane = bpy.data.objects.new('Plane', me_plane)

# ---- transforms, parenting, visibility, modifiers, constraints
ob_plane.location = (0.0, 0.0, 0.0)

# ---- collection membership
col_collection.objects.link(ob_plane)

# ---- scene / render settings (as saved in the file)
scene.frame_start = 1; scene.frame_end = 250; scene.frame_set(1)
scene.render.engine = 'BLENDER_EEVEE_NEXT'
scene.cycles.sampling_pattern = 'TABULATED_SOBOL'
scene.cycles.use_light_tree = False
scene.view_settings.view_transform = 'Filmic'
bpy.context.view_layer.update()

# ---- added for rendering (the .blend has no active camera and no usable light): camera, sun
cam_auto = bpy.data.cameras.new('AutoCamera')
cam_auto.lens = 50.0
cam_auto.sensor_width = 36.0
cam_auto.clip_end = 1000.0
ob_auto_camera = bpy.data.objects.new('AutoCamera', cam_auto)
scene.collection.objects.link(ob_auto_camera)
ob_auto_camera.location = (10.7317, -7.6751, 7.81879)
ob_auto_camera.rotation_euler = (1.09748, -7.21219e-08, 0.694738)
scene.camera = ob_auto_camera
light_auto_sun = bpy.data.lights.new('AutoSun', 'SUN')
light_auto_sun.energy = 3.0
light_auto_sun.angle = 0.0523599
ob_auto_sun = bpy.data.objects.new('AutoSun', light_auto_sun)
scene.collection.objects.link(ob_auto_sun)
ob_auto_sun.rotation_euler = (0.872665, 0.174533, 0.523599)
bpy.context.view_layer.update()
